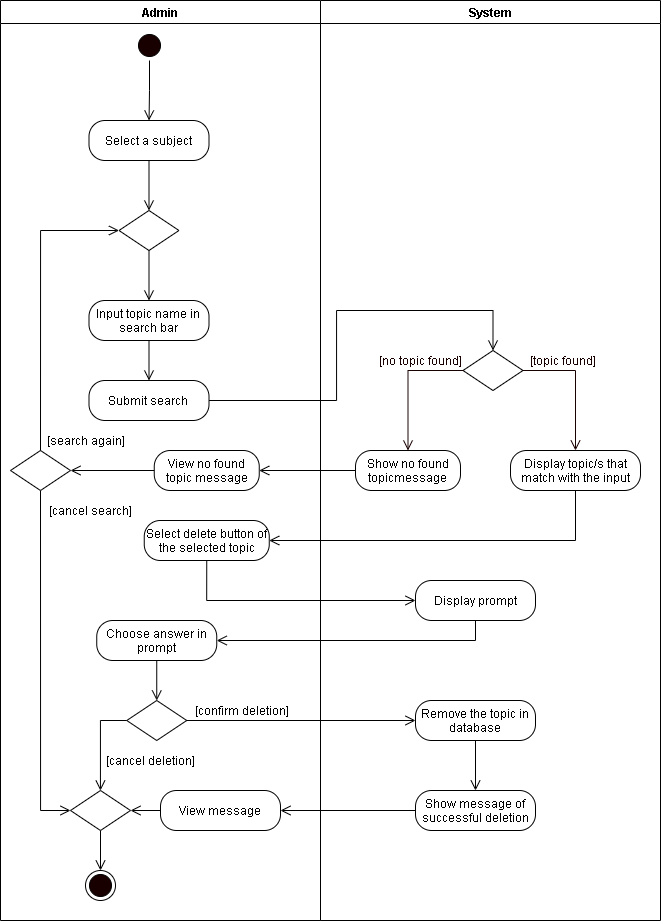

The diagram above was exported from draw.io. Its source (the exported page's mxGraphModel, read from the mxfile embedded in the PNG):
<mxGraphModel dx="1089" dy="736" grid="1" gridSize="10" guides="1" tooltips="1" connect="1" arrows="1" fold="1" page="1" pageScale="1" pageWidth="850" pageHeight="1100" math="0" shadow="0">
  <root>
    <mxCell id="4PhWtdkCdJeE4GZ7J4TS-0" />
    <mxCell id="4PhWtdkCdJeE4GZ7J4TS-1" parent="4PhWtdkCdJeE4GZ7J4TS-0" />
    <mxCell id="6017BMBfXfSMycqqDfNT-19" value="Admin" style="swimlane;startSize=23;" parent="4PhWtdkCdJeE4GZ7J4TS-1" vertex="1">
      <mxGeometry x="70" y="20" width="320" height="920" as="geometry" />
    </mxCell>
    <mxCell id="tj6eZ3bZmOu_zHgmyluj-1" style="edgeStyle=orthogonalEdgeStyle;rounded=0;orthogonalLoop=1;jettySize=auto;html=1;exitX=0.5;exitY=1;exitDx=0;exitDy=0;endArrow=open;endFill=0;endSize=8;" edge="1" parent="6017BMBfXfSMycqqDfNT-19" source="6017BMBfXfSMycqqDfNT-21" target="tj6eZ3bZmOu_zHgmyluj-0">
      <mxGeometry relative="1" as="geometry" />
    </mxCell>
    <mxCell id="6017BMBfXfSMycqqDfNT-21" value="" style="ellipse;html=1;shape=startState;fillColor=#190000;" parent="6017BMBfXfSMycqqDfNT-19" vertex="1">
      <mxGeometry x="134" y="30" width="30" height="30" as="geometry" />
    </mxCell>
    <mxCell id="JCBKiqG5c2haWdyZoK4R-0" value="Select delete button of the selected topic" style="rounded=1;whiteSpace=wrap;html=1;arcSize=40;" parent="6017BMBfXfSMycqqDfNT-19" vertex="1">
      <mxGeometry x="143.75" y="520" width="125" height="40" as="geometry" />
    </mxCell>
    <mxCell id="JCBKiqG5c2haWdyZoK4R-1" value="Submit search" style="rounded=1;whiteSpace=wrap;html=1;arcSize=40;" parent="6017BMBfXfSMycqqDfNT-19" vertex="1">
      <mxGeometry x="88.49000000000001" y="380" width="120" height="40" as="geometry" />
    </mxCell>
    <mxCell id="JCBKiqG5c2haWdyZoK4R-2" value="[search again]" style="text;html=1;align=center;verticalAlign=middle;resizable=0;points=[];autosize=1;strokeColor=none;rotation=0;" parent="6017BMBfXfSMycqqDfNT-19" vertex="1">
      <mxGeometry x="39.93000000000001" y="430" width="90" height="20" as="geometry" />
    </mxCell>
    <mxCell id="JCBKiqG5c2haWdyZoK4R-3" value="[cancel search]" style="text;html=1;align=center;verticalAlign=middle;resizable=0;points=[];autosize=1;strokeColor=none;rotation=0;" parent="6017BMBfXfSMycqqDfNT-19" vertex="1">
      <mxGeometry x="39.93000000000001" y="500" width="100" height="20" as="geometry" />
    </mxCell>
    <mxCell id="JCBKiqG5c2haWdyZoK4R-4" value="View no found topic message" style="rounded=1;whiteSpace=wrap;html=1;arcSize=40;" parent="6017BMBfXfSMycqqDfNT-19" vertex="1">
      <mxGeometry x="153.75" y="450" width="105" height="40" as="geometry" />
    </mxCell>
    <mxCell id="JCBKiqG5c2haWdyZoK4R-25" style="edgeStyle=orthogonalEdgeStyle;rounded=0;orthogonalLoop=1;jettySize=auto;html=1;exitX=0.5;exitY=1;exitDx=0;exitDy=0;entryX=0;entryY=0.5;entryDx=0;entryDy=0;endArrow=open;endFill=0;endSize=8;" parent="6017BMBfXfSMycqqDfNT-19" source="JCBKiqG5c2haWdyZoK4R-5" target="6D41ro-vntceM4AnPn7M-2" edge="1">
      <mxGeometry relative="1" as="geometry" />
    </mxCell>
    <mxCell id="JCBKiqG5c2haWdyZoK4R-5" value="" style="rhombus;whiteSpace=wrap;html=1;" parent="6017BMBfXfSMycqqDfNT-19" vertex="1">
      <mxGeometry x="10" y="450" width="60" height="40" as="geometry" />
    </mxCell>
    <mxCell id="JCBKiqG5c2haWdyZoK4R-6" style="edgeStyle=orthogonalEdgeStyle;rounded=0;orthogonalLoop=1;jettySize=auto;html=1;exitX=0;exitY=0.5;exitDx=0;exitDy=0;entryX=1;entryY=0.5;entryDx=0;entryDy=0;endArrow=open;endFill=0;endSize=8;" parent="6017BMBfXfSMycqqDfNT-19" source="JCBKiqG5c2haWdyZoK4R-4" target="JCBKiqG5c2haWdyZoK4R-5" edge="1">
      <mxGeometry relative="1" as="geometry" />
    </mxCell>
    <mxCell id="6017BMBfXfSMycqqDfNT-23" value="" style="rhombus;whiteSpace=wrap;html=1;" parent="6017BMBfXfSMycqqDfNT-19" vertex="1">
      <mxGeometry x="126.25" y="700" width="60" height="40" as="geometry" />
    </mxCell>
    <mxCell id="6017BMBfXfSMycqqDfNT-24" value="[confirm deletion]" style="text;html=1;align=center;verticalAlign=middle;resizable=0;points=[];autosize=1;strokeColor=none;" parent="6017BMBfXfSMycqqDfNT-19" vertex="1">
      <mxGeometry x="186.25" y="700" width="110" height="20" as="geometry" />
    </mxCell>
    <mxCell id="6017BMBfXfSMycqqDfNT-25" value="[cancel deletion]" style="text;html=1;align=center;verticalAlign=middle;resizable=0;points=[];autosize=1;strokeColor=none;" parent="6017BMBfXfSMycqqDfNT-19" vertex="1">
      <mxGeometry x="100" y="750" width="100" height="20" as="geometry" />
    </mxCell>
    <mxCell id="6017BMBfXfSMycqqDfNT-26" value="" style="ellipse;html=1;shape=endState;fillColor=#190000;" parent="6017BMBfXfSMycqqDfNT-19" vertex="1">
      <mxGeometry x="85" y="870" width="30" height="30" as="geometry" />
    </mxCell>
    <mxCell id="6D41ro-vntceM4AnPn7M-0" value="View message" style="rounded=1;whiteSpace=wrap;html=1;arcSize=40;" parent="6017BMBfXfSMycqqDfNT-19" vertex="1">
      <mxGeometry x="160" y="790" width="120" height="40" as="geometry" />
    </mxCell>
    <mxCell id="6D41ro-vntceM4AnPn7M-6" style="edgeStyle=orthogonalEdgeStyle;rounded=0;orthogonalLoop=1;jettySize=auto;html=1;exitX=0.5;exitY=1;exitDx=0;exitDy=0;entryX=0.5;entryY=0;entryDx=0;entryDy=0;endArrow=open;endFill=0;endSize=8;" parent="6017BMBfXfSMycqqDfNT-19" source="6D41ro-vntceM4AnPn7M-2" target="6017BMBfXfSMycqqDfNT-26" edge="1">
      <mxGeometry relative="1" as="geometry" />
    </mxCell>
    <mxCell id="6D41ro-vntceM4AnPn7M-2" value="" style="rhombus;whiteSpace=wrap;html=1;" parent="6017BMBfXfSMycqqDfNT-19" vertex="1">
      <mxGeometry x="70" y="790" width="60" height="40" as="geometry" />
    </mxCell>
    <mxCell id="6D41ro-vntceM4AnPn7M-3" style="edgeStyle=orthogonalEdgeStyle;rounded=0;orthogonalLoop=1;jettySize=auto;html=1;exitX=0;exitY=0.5;exitDx=0;exitDy=0;endArrow=open;endFill=0;endSize=8;" parent="6017BMBfXfSMycqqDfNT-19" source="6017BMBfXfSMycqqDfNT-23" target="6D41ro-vntceM4AnPn7M-2" edge="1">
      <mxGeometry relative="1" as="geometry" />
    </mxCell>
    <mxCell id="6D41ro-vntceM4AnPn7M-5" style="edgeStyle=orthogonalEdgeStyle;rounded=0;orthogonalLoop=1;jettySize=auto;html=1;exitX=0;exitY=0.5;exitDx=0;exitDy=0;entryX=1;entryY=0.5;entryDx=0;entryDy=0;endArrow=open;endFill=0;endSize=8;" parent="6017BMBfXfSMycqqDfNT-19" source="6D41ro-vntceM4AnPn7M-0" target="6D41ro-vntceM4AnPn7M-2" edge="1">
      <mxGeometry relative="1" as="geometry" />
    </mxCell>
    <mxCell id="Y5AQQiME4YEIpuGYxzdg-2" style="edgeStyle=orthogonalEdgeStyle;rounded=0;orthogonalLoop=1;jettySize=auto;html=1;exitX=0.5;exitY=1;exitDx=0;exitDy=0;entryX=0.5;entryY=0;entryDx=0;entryDy=0;endArrow=open;endFill=0;endSize=8;" parent="6017BMBfXfSMycqqDfNT-19" source="Y5AQQiME4YEIpuGYxzdg-0" target="6017BMBfXfSMycqqDfNT-23" edge="1">
      <mxGeometry relative="1" as="geometry" />
    </mxCell>
    <mxCell id="Y5AQQiME4YEIpuGYxzdg-0" value="Choose answer in prompt" style="rounded=1;whiteSpace=wrap;html=1;arcSize=40;" parent="6017BMBfXfSMycqqDfNT-19" vertex="1">
      <mxGeometry x="96.25" y="620" width="120" height="40" as="geometry" />
    </mxCell>
    <mxCell id="tj6eZ3bZmOu_zHgmyluj-0" value="Select a subject" style="rounded=1;whiteSpace=wrap;html=1;arcSize=40;" vertex="1" parent="6017BMBfXfSMycqqDfNT-19">
      <mxGeometry x="88.49" y="120" width="120" height="40" as="geometry" />
    </mxCell>
    <mxCell id="6017BMBfXfSMycqqDfNT-28" value="System" style="swimlane;" parent="4PhWtdkCdJeE4GZ7J4TS-1" vertex="1">
      <mxGeometry x="390" y="20" width="340" height="920" as="geometry" />
    </mxCell>
    <mxCell id="JCBKiqG5c2haWdyZoK4R-7" value="Show no found topicmessage" style="rounded=1;whiteSpace=wrap;html=1;arcSize=40;" parent="6017BMBfXfSMycqqDfNT-28" vertex="1">
      <mxGeometry x="35" y="450" width="105" height="40" as="geometry" />
    </mxCell>
    <mxCell id="JCBKiqG5c2haWdyZoK4R-8" value="" style="rhombus;whiteSpace=wrap;html=1;" parent="6017BMBfXfSMycqqDfNT-28" vertex="1">
      <mxGeometry x="142.5" y="350" width="60" height="40" as="geometry" />
    </mxCell>
    <mxCell id="JCBKiqG5c2haWdyZoK4R-9" value="&lt;font color=&quot;#190000&quot;&gt;[topic found]&lt;/font&gt;" style="text;html=1;align=center;verticalAlign=middle;resizable=0;points=[];autosize=1;strokeColor=none;fontColor=#FFFFFF;" parent="6017BMBfXfSMycqqDfNT-28" vertex="1">
      <mxGeometry x="202.5" y="350" width="80" height="20" as="geometry" />
    </mxCell>
    <mxCell id="JCBKiqG5c2haWdyZoK4R-10" value="&lt;font color=&quot;#190000&quot;&gt;[no topic found]&lt;/font&gt;" style="text;html=1;align=center;verticalAlign=middle;resizable=0;points=[];autosize=1;strokeColor=none;fontColor=#FFFFFF;" parent="6017BMBfXfSMycqqDfNT-28" vertex="1">
      <mxGeometry x="50" y="350" width="100" height="20" as="geometry" />
    </mxCell>
    <mxCell id="JCBKiqG5c2haWdyZoK4R-11" style="edgeStyle=orthogonalEdgeStyle;rounded=0;orthogonalLoop=1;jettySize=auto;html=1;exitX=0;exitY=0.5;exitDx=0;exitDy=0;fontColor=#FFFFFF;endArrow=open;endFill=0;endSize=8;strokeColor=#190000;entryX=0.5;entryY=0;entryDx=0;entryDy=0;" parent="6017BMBfXfSMycqqDfNT-28" source="JCBKiqG5c2haWdyZoK4R-8" target="JCBKiqG5c2haWdyZoK4R-7" edge="1">
      <mxGeometry relative="1" as="geometry">
        <mxPoint x="-977.76" y="-60" as="targetPoint" />
      </mxGeometry>
    </mxCell>
    <mxCell id="6017BMBfXfSMycqqDfNT-29" value="Display prompt" style="rounded=1;whiteSpace=wrap;html=1;arcSize=40;" parent="6017BMBfXfSMycqqDfNT-28" vertex="1">
      <mxGeometry x="95" y="580" width="120" height="40" as="geometry" />
    </mxCell>
    <mxCell id="6017BMBfXfSMycqqDfNT-30" value="Remove the topic in database" style="rounded=1;whiteSpace=wrap;html=1;arcSize=40;" parent="6017BMBfXfSMycqqDfNT-28" vertex="1">
      <mxGeometry x="95" y="700" width="120" height="40" as="geometry" />
    </mxCell>
    <mxCell id="6017BMBfXfSMycqqDfNT-31" value="Show message of successful deletion" style="rounded=1;whiteSpace=wrap;html=1;arcSize=40;" parent="6017BMBfXfSMycqqDfNT-28" vertex="1">
      <mxGeometry x="95" y="790" width="120" height="40" as="geometry" />
    </mxCell>
    <mxCell id="6017BMBfXfSMycqqDfNT-36" style="edgeStyle=orthogonalEdgeStyle;rounded=0;orthogonalLoop=1;jettySize=auto;html=1;exitX=0.5;exitY=1;exitDx=0;exitDy=0;endArrow=open;endFill=0;endSize=8;" parent="6017BMBfXfSMycqqDfNT-28" source="6017BMBfXfSMycqqDfNT-30" edge="1">
      <mxGeometry relative="1" as="geometry">
        <mxPoint x="155" y="790" as="targetPoint" />
      </mxGeometry>
    </mxCell>
    <mxCell id="JCBKiqG5c2haWdyZoK4R-12" value="Display topic/s that match with the input" style="rounded=1;whiteSpace=wrap;html=1;arcSize=40;" parent="6017BMBfXfSMycqqDfNT-28" vertex="1">
      <mxGeometry x="190" y="450" width="130" height="40" as="geometry" />
    </mxCell>
    <mxCell id="JCBKiqG5c2haWdyZoK4R-13" style="edgeStyle=orthogonalEdgeStyle;rounded=0;orthogonalLoop=1;jettySize=auto;html=1;exitX=1;exitY=0.5;exitDx=0;exitDy=0;fontColor=#FFFFFF;endArrow=open;endFill=0;endSize=8;strokeColor=#190000;entryX=0.5;entryY=0;entryDx=0;entryDy=0;" parent="6017BMBfXfSMycqqDfNT-28" source="JCBKiqG5c2haWdyZoK4R-8" target="JCBKiqG5c2haWdyZoK4R-12" edge="1">
      <mxGeometry relative="1" as="geometry">
        <mxPoint x="-817.76" y="-60" as="targetPoint" />
      </mxGeometry>
    </mxCell>
    <mxCell id="JCBKiqG5c2haWdyZoK4R-14" style="edgeStyle=orthogonalEdgeStyle;rounded=0;orthogonalLoop=1;jettySize=auto;html=1;exitX=0.5;exitY=1;exitDx=0;exitDy=0;endArrow=open;endFill=0;endSize=8;" parent="4PhWtdkCdJeE4GZ7J4TS-1" source="JCBKiqG5c2haWdyZoK4R-15" target="JCBKiqG5c2haWdyZoK4R-1" edge="1">
      <mxGeometry relative="1" as="geometry" />
    </mxCell>
    <mxCell id="JCBKiqG5c2haWdyZoK4R-15" value="Input topic name in search bar" style="rounded=1;whiteSpace=wrap;html=1;arcSize=40;" parent="4PhWtdkCdJeE4GZ7J4TS-1" vertex="1">
      <mxGeometry x="158.49" y="320" width="120" height="40" as="geometry" />
    </mxCell>
    <mxCell id="JCBKiqG5c2haWdyZoK4R-16" style="edgeStyle=orthogonalEdgeStyle;rounded=0;orthogonalLoop=1;jettySize=auto;html=1;exitX=0.5;exitY=1;exitDx=0;exitDy=0;entryX=0.5;entryY=0;entryDx=0;entryDy=0;endArrow=open;endFill=0;endSize=8;" parent="4PhWtdkCdJeE4GZ7J4TS-1" source="JCBKiqG5c2haWdyZoK4R-17" target="JCBKiqG5c2haWdyZoK4R-15" edge="1">
      <mxGeometry relative="1" as="geometry">
        <mxPoint x="-191.51" y="-85" as="targetPoint" />
      </mxGeometry>
    </mxCell>
    <mxCell id="JCBKiqG5c2haWdyZoK4R-17" value="" style="rhombus;whiteSpace=wrap;html=1;" parent="4PhWtdkCdJeE4GZ7J4TS-1" vertex="1">
      <mxGeometry x="188.49" y="230" width="60" height="40" as="geometry" />
    </mxCell>
    <mxCell id="JCBKiqG5c2haWdyZoK4R-19" style="edgeStyle=orthogonalEdgeStyle;rounded=0;orthogonalLoop=1;jettySize=auto;html=1;exitX=0.5;exitY=0;exitDx=0;exitDy=0;entryX=0;entryY=0.5;entryDx=0;entryDy=0;endArrow=open;endFill=0;endSize=8;" parent="4PhWtdkCdJeE4GZ7J4TS-1" source="JCBKiqG5c2haWdyZoK4R-5" target="JCBKiqG5c2haWdyZoK4R-17" edge="1">
      <mxGeometry relative="1" as="geometry" />
    </mxCell>
    <mxCell id="JCBKiqG5c2haWdyZoK4R-20" style="edgeStyle=orthogonalEdgeStyle;rounded=0;orthogonalLoop=1;jettySize=auto;html=1;entryX=1;entryY=0.5;entryDx=0;entryDy=0;endArrow=open;endFill=0;endSize=8;exitX=0.5;exitY=1;exitDx=0;exitDy=0;" parent="4PhWtdkCdJeE4GZ7J4TS-1" source="JCBKiqG5c2haWdyZoK4R-12" target="JCBKiqG5c2haWdyZoK4R-0" edge="1">
      <mxGeometry relative="1" as="geometry">
        <mxPoint x="640" y="520" as="sourcePoint" />
      </mxGeometry>
    </mxCell>
    <mxCell id="JCBKiqG5c2haWdyZoK4R-21" style="edgeStyle=orthogonalEdgeStyle;rounded=0;orthogonalLoop=1;jettySize=auto;html=1;exitX=1;exitY=0.5;exitDx=0;exitDy=0;endArrow=open;endFill=0;endSize=8;entryX=0.5;entryY=0;entryDx=0;entryDy=0;" parent="4PhWtdkCdJeE4GZ7J4TS-1" source="JCBKiqG5c2haWdyZoK4R-1" target="JCBKiqG5c2haWdyZoK4R-8" edge="1">
      <mxGeometry relative="1" as="geometry">
        <mxPoint x="393.75" y="380" as="targetPoint" />
        <Array as="points">
          <mxPoint x="406" y="420" />
          <mxPoint x="406" y="330" />
          <mxPoint x="563" y="330" />
        </Array>
      </mxGeometry>
    </mxCell>
    <mxCell id="JCBKiqG5c2haWdyZoK4R-22" style="edgeStyle=orthogonalEdgeStyle;rounded=0;orthogonalLoop=1;jettySize=auto;html=1;exitX=0;exitY=0.5;exitDx=0;exitDy=0;entryX=1;entryY=0.5;entryDx=0;entryDy=0;endArrow=open;endFill=0;endSize=8;" parent="4PhWtdkCdJeE4GZ7J4TS-1" source="JCBKiqG5c2haWdyZoK4R-7" target="JCBKiqG5c2haWdyZoK4R-4" edge="1">
      <mxGeometry relative="1" as="geometry" />
    </mxCell>
    <mxCell id="JCBKiqG5c2haWdyZoK4R-24" style="edgeStyle=orthogonalEdgeStyle;rounded=0;orthogonalLoop=1;jettySize=auto;html=1;exitX=0.5;exitY=1;exitDx=0;exitDy=0;entryX=0;entryY=0.5;entryDx=0;entryDy=0;endArrow=open;endFill=0;endSize=8;" parent="4PhWtdkCdJeE4GZ7J4TS-1" source="JCBKiqG5c2haWdyZoK4R-0" target="6017BMBfXfSMycqqDfNT-29" edge="1">
      <mxGeometry relative="1" as="geometry" />
    </mxCell>
    <mxCell id="6017BMBfXfSMycqqDfNT-35" style="edgeStyle=orthogonalEdgeStyle;rounded=0;orthogonalLoop=1;jettySize=auto;html=1;exitX=1;exitY=0.5;exitDx=0;exitDy=0;endArrow=open;endFill=0;endSize=8;entryX=0;entryY=0.5;entryDx=0;entryDy=0;" parent="4PhWtdkCdJeE4GZ7J4TS-1" source="6017BMBfXfSMycqqDfNT-23" target="6017BMBfXfSMycqqDfNT-30" edge="1">
      <mxGeometry relative="1" as="geometry">
        <mxPoint x="330" y="770" as="targetPoint" />
      </mxGeometry>
    </mxCell>
    <mxCell id="6D41ro-vntceM4AnPn7M-1" style="edgeStyle=orthogonalEdgeStyle;rounded=0;orthogonalLoop=1;jettySize=auto;html=1;exitX=0;exitY=0.5;exitDx=0;exitDy=0;endArrow=open;endFill=0;endSize=8;" parent="4PhWtdkCdJeE4GZ7J4TS-1" source="6017BMBfXfSMycqqDfNT-31" target="6D41ro-vntceM4AnPn7M-0" edge="1">
      <mxGeometry relative="1" as="geometry" />
    </mxCell>
    <mxCell id="Y5AQQiME4YEIpuGYxzdg-1" style="edgeStyle=orthogonalEdgeStyle;rounded=0;orthogonalLoop=1;jettySize=auto;html=1;exitX=0.5;exitY=1;exitDx=0;exitDy=0;entryX=1;entryY=0.5;entryDx=0;entryDy=0;endArrow=open;endFill=0;endSize=8;" parent="4PhWtdkCdJeE4GZ7J4TS-1" source="6017BMBfXfSMycqqDfNT-29" target="Y5AQQiME4YEIpuGYxzdg-0" edge="1">
      <mxGeometry relative="1" as="geometry" />
    </mxCell>
    <mxCell id="tj6eZ3bZmOu_zHgmyluj-2" style="edgeStyle=orthogonalEdgeStyle;rounded=0;orthogonalLoop=1;jettySize=auto;html=1;exitX=0.5;exitY=1;exitDx=0;exitDy=0;entryX=0.5;entryY=0;entryDx=0;entryDy=0;endArrow=open;endFill=0;endSize=8;" edge="1" parent="4PhWtdkCdJeE4GZ7J4TS-1" source="tj6eZ3bZmOu_zHgmyluj-0" target="JCBKiqG5c2haWdyZoK4R-17">
      <mxGeometry relative="1" as="geometry" />
    </mxCell>
  </root>
</mxGraphModel>